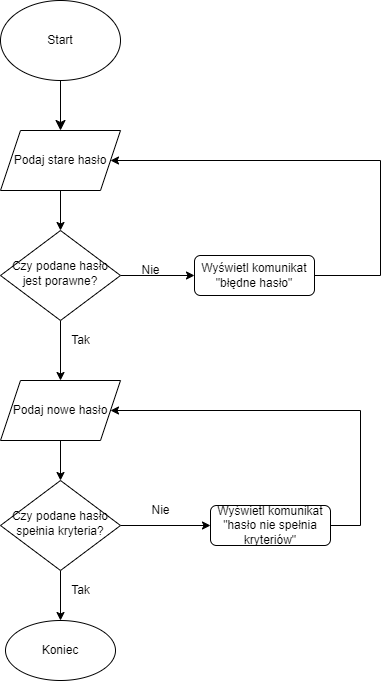

The diagram above was exported from draw.io. Its source (the exported page's mxGraphModel, read from the mxfile embedded in the PNG):
<mxGraphModel dx="1195" dy="663" grid="1" gridSize="10" guides="1" tooltips="1" connect="1" arrows="1" fold="1" page="1" pageScale="1" pageWidth="827" pageHeight="1169" math="0" shadow="0">
  <root>
    <mxCell id="WIyWlLk6GJQsqaUBKTNV-0" />
    <mxCell id="WIyWlLk6GJQsqaUBKTNV-1" parent="WIyWlLk6GJQsqaUBKTNV-0" />
    <mxCell id="Ih1pkgC_X9G6b6nuJrAc-3" value="" style="rounded=0;html=1;jettySize=auto;orthogonalLoop=1;fontSize=11;endArrow=classic;endFill=1;endSize=8;strokeWidth=1;shadow=0;labelBackgroundColor=none;edgeStyle=orthogonalEdgeStyle;" edge="1" parent="WIyWlLk6GJQsqaUBKTNV-1">
      <mxGeometry relative="1" as="geometry">
        <mxPoint x="240" y="160" as="sourcePoint" />
        <mxPoint x="240" y="210" as="targetPoint" />
      </mxGeometry>
    </mxCell>
    <mxCell id="Ih1pkgC_X9G6b6nuJrAc-20" value="" style="edgeStyle=orthogonalEdgeStyle;rounded=0;orthogonalLoop=1;jettySize=auto;html=1;" edge="1" parent="WIyWlLk6GJQsqaUBKTNV-1" source="Ih1pkgC_X9G6b6nuJrAc-4" target="Ih1pkgC_X9G6b6nuJrAc-10">
      <mxGeometry relative="1" as="geometry" />
    </mxCell>
    <mxCell id="Ih1pkgC_X9G6b6nuJrAc-22" value="" style="edgeStyle=orthogonalEdgeStyle;rounded=0;orthogonalLoop=1;jettySize=auto;html=1;" edge="1" parent="WIyWlLk6GJQsqaUBKTNV-1" source="Ih1pkgC_X9G6b6nuJrAc-4" target="Ih1pkgC_X9G6b6nuJrAc-13">
      <mxGeometry relative="1" as="geometry" />
    </mxCell>
    <mxCell id="Ih1pkgC_X9G6b6nuJrAc-4" value="Czy podane hasło jest porawne?" style="rhombus;whiteSpace=wrap;html=1;shadow=0;fontFamily=Helvetica;fontSize=12;align=center;strokeWidth=1;spacing=6;spacingTop=-4;" vertex="1" parent="WIyWlLk6GJQsqaUBKTNV-1">
      <mxGeometry x="180" y="310" width="120" height="90" as="geometry" />
    </mxCell>
    <mxCell id="Ih1pkgC_X9G6b6nuJrAc-5" value="Start" style="ellipse;whiteSpace=wrap;html=1;" vertex="1" parent="WIyWlLk6GJQsqaUBKTNV-1">
      <mxGeometry x="180" y="80" width="120" height="80" as="geometry" />
    </mxCell>
    <mxCell id="Ih1pkgC_X9G6b6nuJrAc-6" value="" style="edgeStyle=orthogonalEdgeStyle;rounded=0;orthogonalLoop=1;jettySize=auto;html=1;" edge="1" parent="WIyWlLk6GJQsqaUBKTNV-1" source="Ih1pkgC_X9G6b6nuJrAc-7" target="Ih1pkgC_X9G6b6nuJrAc-4">
      <mxGeometry relative="1" as="geometry" />
    </mxCell>
    <mxCell id="Ih1pkgC_X9G6b6nuJrAc-7" value="Podaj stare hasło" style="shape=parallelogram;perimeter=parallelogramPerimeter;whiteSpace=wrap;html=1;fixedSize=1;" vertex="1" parent="WIyWlLk6GJQsqaUBKTNV-1">
      <mxGeometry x="180" y="210" width="120" height="60" as="geometry" />
    </mxCell>
    <mxCell id="Ih1pkgC_X9G6b6nuJrAc-9" style="edgeStyle=orthogonalEdgeStyle;rounded=0;orthogonalLoop=1;jettySize=auto;html=1;" edge="1" parent="WIyWlLk6GJQsqaUBKTNV-1" source="Ih1pkgC_X9G6b6nuJrAc-10" target="Ih1pkgC_X9G6b6nuJrAc-7">
      <mxGeometry relative="1" as="geometry">
        <mxPoint x="300" y="116" as="targetPoint" />
        <Array as="points">
          <mxPoint x="560" y="355" />
          <mxPoint x="560" y="240" />
        </Array>
      </mxGeometry>
    </mxCell>
    <mxCell id="Ih1pkgC_X9G6b6nuJrAc-10" value="Wyświetl komunikat &quot;błędne hasło&quot;" style="rounded=1;whiteSpace=wrap;html=1;fontSize=12;glass=0;strokeWidth=1;shadow=0;" vertex="1" parent="WIyWlLk6GJQsqaUBKTNV-1">
      <mxGeometry x="374" y="335" width="120" height="40" as="geometry" />
    </mxCell>
    <mxCell id="Ih1pkgC_X9G6b6nuJrAc-12" style="edgeStyle=orthogonalEdgeStyle;rounded=0;orthogonalLoop=1;jettySize=auto;html=1;endArrow=classic;endFill=1;" edge="1" parent="WIyWlLk6GJQsqaUBKTNV-1" source="Ih1pkgC_X9G6b6nuJrAc-13" target="Ih1pkgC_X9G6b6nuJrAc-15">
      <mxGeometry relative="1" as="geometry" />
    </mxCell>
    <mxCell id="Ih1pkgC_X9G6b6nuJrAc-13" value="Podaj nowe hasło" style="shape=parallelogram;perimeter=parallelogramPerimeter;whiteSpace=wrap;html=1;fixedSize=1;" vertex="1" parent="WIyWlLk6GJQsqaUBKTNV-1">
      <mxGeometry x="180" y="460" width="120" height="60" as="geometry" />
    </mxCell>
    <mxCell id="Ih1pkgC_X9G6b6nuJrAc-14" value="Koniec" style="ellipse;whiteSpace=wrap;html=1;" vertex="1" parent="WIyWlLk6GJQsqaUBKTNV-1">
      <mxGeometry x="185" y="700" width="110" height="60" as="geometry" />
    </mxCell>
    <mxCell id="Ih1pkgC_X9G6b6nuJrAc-24" value="" style="edgeStyle=orthogonalEdgeStyle;rounded=0;orthogonalLoop=1;jettySize=auto;html=1;" edge="1" parent="WIyWlLk6GJQsqaUBKTNV-1" source="Ih1pkgC_X9G6b6nuJrAc-15" target="Ih1pkgC_X9G6b6nuJrAc-19">
      <mxGeometry relative="1" as="geometry" />
    </mxCell>
    <mxCell id="Ih1pkgC_X9G6b6nuJrAc-26" value="" style="edgeStyle=orthogonalEdgeStyle;rounded=0;orthogonalLoop=1;jettySize=auto;html=1;" edge="1" parent="WIyWlLk6GJQsqaUBKTNV-1" source="Ih1pkgC_X9G6b6nuJrAc-15" target="Ih1pkgC_X9G6b6nuJrAc-14">
      <mxGeometry relative="1" as="geometry" />
    </mxCell>
    <mxCell id="Ih1pkgC_X9G6b6nuJrAc-15" value="Czy podane hasło spełnia kryteria?" style="rhombus;whiteSpace=wrap;html=1;shadow=0;fontFamily=Helvetica;fontSize=12;align=center;strokeWidth=1;spacing=6;spacingTop=-4;" vertex="1" parent="WIyWlLk6GJQsqaUBKTNV-1">
      <mxGeometry x="180" y="560" width="120" height="90" as="geometry" />
    </mxCell>
    <mxCell id="Ih1pkgC_X9G6b6nuJrAc-18" style="edgeStyle=orthogonalEdgeStyle;rounded=0;orthogonalLoop=1;jettySize=auto;html=1;entryX=1;entryY=0.5;entryDx=0;entryDy=0;endArrow=classic;endFill=1;" edge="1" parent="WIyWlLk6GJQsqaUBKTNV-1" source="Ih1pkgC_X9G6b6nuJrAc-19" target="Ih1pkgC_X9G6b6nuJrAc-13">
      <mxGeometry relative="1" as="geometry">
        <Array as="points">
          <mxPoint x="540" y="605" />
          <mxPoint x="540" y="490" />
        </Array>
      </mxGeometry>
    </mxCell>
    <mxCell id="Ih1pkgC_X9G6b6nuJrAc-19" value="Wyświetl komunikat &quot;hasło nie spełnia kryteriów&quot;" style="rounded=1;whiteSpace=wrap;html=1;fontSize=12;glass=0;strokeWidth=1;shadow=0;" vertex="1" parent="WIyWlLk6GJQsqaUBKTNV-1">
      <mxGeometry x="390" y="585" width="120" height="40" as="geometry" />
    </mxCell>
    <mxCell id="Ih1pkgC_X9G6b6nuJrAc-21" value="Nie" style="text;html=1;align=center;verticalAlign=middle;resizable=0;points=[];autosize=1;strokeColor=none;fillColor=none;" vertex="1" parent="WIyWlLk6GJQsqaUBKTNV-1">
      <mxGeometry x="310" y="335" width="40" height="30" as="geometry" />
    </mxCell>
    <mxCell id="Ih1pkgC_X9G6b6nuJrAc-23" value="Tak" style="text;html=1;align=center;verticalAlign=middle;resizable=0;points=[];autosize=1;strokeColor=none;fillColor=none;" vertex="1" parent="WIyWlLk6GJQsqaUBKTNV-1">
      <mxGeometry x="240" y="405" width="40" height="30" as="geometry" />
    </mxCell>
    <mxCell id="Ih1pkgC_X9G6b6nuJrAc-25" value="Nie" style="text;html=1;align=center;verticalAlign=middle;resizable=0;points=[];autosize=1;strokeColor=none;fillColor=none;" vertex="1" parent="WIyWlLk6GJQsqaUBKTNV-1">
      <mxGeometry x="320" y="575" width="40" height="30" as="geometry" />
    </mxCell>
    <mxCell id="Ih1pkgC_X9G6b6nuJrAc-27" value="Tak" style="text;html=1;align=center;verticalAlign=middle;resizable=0;points=[];autosize=1;strokeColor=none;fillColor=none;" vertex="1" parent="WIyWlLk6GJQsqaUBKTNV-1">
      <mxGeometry x="240" y="655" width="40" height="30" as="geometry" />
    </mxCell>
  </root>
</mxGraphModel>